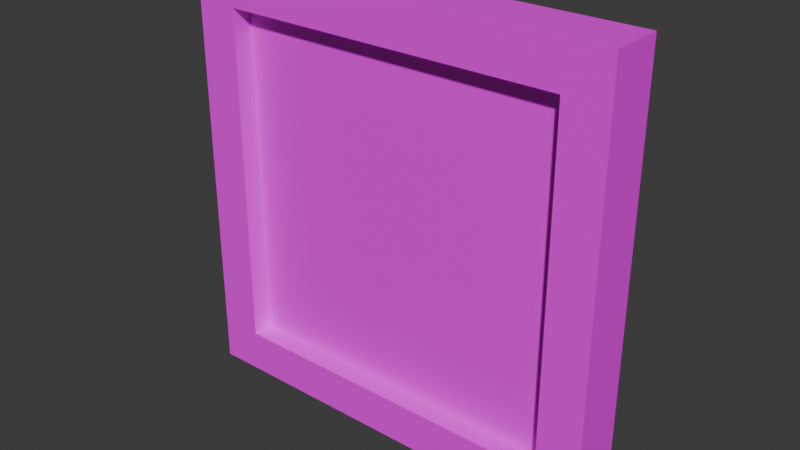 # Source: Barrier.blend  (saved by Blender 4.0.36; exported with 4.5.12 LTS)
import bpy
from mathutils import Matrix  # noqa: F401  (used for matrix-valued properties, if any)

bpy.ops.wm.read_factory_settings(use_empty=True)
scene = bpy.context.scene
scene.name = 'Scene'

# ---- collections
col_collection = bpy.data.collections.new('Collection'); scene.collection.children.link(col_collection)

# ---- images (referenced by path relative to the original .blend; pixels are not part of the script)
import os
ASSET_DIR = os.environ.get("B2B_ASSET_DIR", "")  # directory of the original .blend (textures are referenced by path, not embedded)
HERE = os.path.dirname(os.path.abspath(__file__))  # packed textures are extracted next to this script under _unpacked/

def load_image(name, relpath, width, height, colorspace="sRGB"):
    """Load a texture the original file referenced (path relative to the .blend, or extracted next to this script)."""
    p = next((c for c in (os.path.join(HERE, relpath), os.path.join(ASSET_DIR, relpath)) if relpath and os.path.exists(c)), "")
    if p:
        img = bpy.data.images.load(p, check_existing=True)
        img.name = name
    else:  # same state as the original file: an image datablock whose file is absent (Cycles renders it pink)
        img = bpy.data.images.new(name, width, height)
        img.source = "FILE"
        img.filepath = "//" + (relpath or name)
    img.colorspace_settings.name = colorspace
    return img
img_woodalbedo_64_png = load_image('WoodAlbedo_64.png', 'WoodAlbedo_64.png', 1024, 1024, 'sRGB')

# ---- materials (node trees are filled in below, after node groups)
mat_wood = bpy.data.materials.new('Wood')
mat_wood.alpha_threshold = 0.0
mat_wood.use_transparent_shadow = False
mat_wood.roughness = 0.5
mat_wood.line_color = (0.0, 0.0, 0.0, 1.0)

# ---- material node trees
mat_wood.use_nodes = True; mat_wood.node_tree.nodes.clear()
_N = mat_wood.node_tree.nodes; _L = mat_wood.node_tree.links
n0 = _N.new('ShaderNodeOutputMaterial'); n0.name = 'Material Output'; n0.location = (300, 300)
n1 = _N.new('ShaderNodeBsdfPrincipled'); n1.name = 'Principled BSDF'; n1.location = (10, 300)
n1.inputs[3].default_value = 1.45
n2 = _N.new('ShaderNodeMapping'); n2.name = 'Mapping'; n2.location = (-784, 269)
n3 = _N.new('ShaderNodeTexCoord'); n3.name = 'Texture Coordinate'; n3.location = (-964, 269)
n4 = _N.new('ShaderNodeTexImage'); n4.name = 'Image Texture'; n4.location = (-604, 309)
n4.image = img_woodalbedo_64_png
n4.interpolation = 'Closest'
_L.new(n1.outputs[0], n0.inputs[0])
_L.new(n2.outputs[0], n4.inputs[0])
_L.new(n3.outputs[2], n2.inputs[0])
_L.new(n4.outputs[0], n1.inputs[0])
n0.is_active_output = True

# ---- world
world_world = bpy.data.worlds.new('World'); scene.world = world_world
world_world.use_nodes = True; world_world.node_tree.nodes.clear()
_N = world_world.node_tree.nodes; _L = world_world.node_tree.links
n0 = _N.new('ShaderNodeOutputWorld'); n0.name = 'World Output'; n0.location = (300, 300)
n1 = _N.new('ShaderNodeBackground'); n1.name = 'Background'; n1.location = (10, 300)
n1.inputs[0].default_value = (0.05088, 0.05088, 0.05088, 1.0)
_L.new(n1.outputs[0], n0.inputs[0])
n0.is_active_output = True
world_world.color = (0.05088, 0.05088, 0.05088)
world_world.use_sun_shadow = False
world_world.sun_shadow_jitter_overblur = 0.0

# ---- meshes
me_cube_001 = bpy.data.meshes.new('Cube.001')
me_cube_001.from_pydata([(0.4, 0.01562, 0.9), (0.4, 0.01562, 0.1), (0.4, -0.01562, 0.9), (0.4, -0.01562, 0.1), (-0.4, 0.01562, 0.1), (-0.4, -0.01562, 0.9), (-0.4, -0.01562, 0.1), (-0.4, 0.01562, 0.9), (0.5, 0.0625, 0.0), (0.5, -0.0625, 0.0), (-0.5, -0.0625, 0.0), (-0.5, 0.0625, 1.0), (0.5, 0.0625, 1.0), (-0.5, 0.0625, 0.0), (0.5, -0.0625, 1.0), (-0.5, -0.0625, 1.0), (0.4, 0.0625, 0.1), (0.4, -0.0625, 0.1), (-0.4, -0.0625, 0.1), (-0.4, 0.0625, 0.9), (0.4, 0.0625, 0.9), (-0.4, 0.0625, 0.1), (0.4, -0.0625, 0.9), (-0.4, -0.0625, 0.9)], [], [(16, 20, 12, 8), (13, 8, 9, 10), (13, 10, 15, 11), (8, 12, 14, 9), (12, 11, 15, 14), (4, 7, 0, 1), (22, 17, 9, 14), (19, 21, 13, 11), (17, 18, 10, 9), (20, 19, 11, 12), (21, 16, 8, 13), (23, 22, 14, 15), (18, 23, 15, 10), (1, 0, 20, 16), (2, 3, 17, 22), (7, 4, 21, 19), (3, 6, 18, 17), (0, 7, 19, 20), (4, 1, 16, 21), (5, 2, 22, 23), (6, 5, 23, 18), (3, 2, 5, 6)])
_uv = me_cube_001.uv_layers.new(name='UVMap')
_uv.uv.foreach_set('vector', [0.9477, 0.5547, 0.9477, 0.05973, 1.01, -0.002148, 1.01, 0.6166, 0.1667, 0.9853, 0.1667, 0.4933, 0.2282, 0.4933, 0.2282, 0.9853, 0.3012, 0.3409, 0.3627, 0.3409, 0.3627, 0.833, 0.3012, 0.833, 0.5191, 0.5042, 0.5191, 0.9963, 0.4576, 0.9963, 0.4576, 0.5042, 0.2905, 0.4933, 0.2905, 0.9853, 0.229, 0.9853, 0.229, 0.4933, 0.04843, 0.4463, 0.04843, 0.0527, 0.3915, 0.0527, 0.3915, 0.4463, 0.9456, 0.5572, 0.9456, 0.06219, 1.007, 0.000313, 1.007, 0.6191, 0.9456, 0.5572, 0.9456, 0.06219, 1.007, 0.000313, 1.007, 0.6191, 0.9456, 0.5572, 0.9456, 0.06219, 1.007, 0.000313, 1.007, 0.6191, 0.9477, 0.5547, 0.9477, 0.05973, 1.01, -0.002148, 1.01, 0.6166, 0.9456, 0.5572, 0.9456, 0.06219, 1.007, 0.000313, 1.007, 0.6191, 0.9456, 0.5572, 0.9456, 0.06219, 1.007, 0.000313, 1.007, 0.6191, 0.9477, 0.5547, 0.9477, 0.05973, 1.01, -0.002148, 1.01, 0.6166, 0.3915, 0.4463, 0.3915, 0.0527, 0.3915, 0.0527, 0.3915, 0.4463, 0.5617, 0.0527, 0.5617, 0.4463, 0.5617, 0.4463, 0.5617, 0.0527, 0.04843, 0.0527, 0.04843, 0.4463, 0.04843, 0.4463, 0.04843, 0.0527, 0.5617, 0.4463, 0.9097, 0.4463, 0.9097, 0.4463, 0.5617, 0.4463, 0.3915, 0.0527, 0.04843, 0.0527, 0.04843, 0.0527, 0.3915, 0.0527, 0.04843, 0.4463, 0.3915, 0.4463, 0.3915, 0.4463, 0.04843, 0.4463, 0.9097, 0.0527, 0.5617, 0.0527, 0.5617, 0.0527, 0.9097, 0.0527, 0.9097, 0.4463, 0.9097, 0.0527, 0.9097, 0.0527, 0.9097, 0.4463, 0.5617, 0.4463, 0.5617, 0.0527, 0.9097, 0.0527, 0.9097, 0.4463])
me_cube_001.materials.append(mat_wood)
me_cube_001.use_mirror_vertex_groups = False
me_cube_001.update()

# ---- objects
ob_barrier = bpy.data.objects.new('Barrier', me_cube_001)

# ---- transforms, parenting, visibility, modifiers, constraints
ob_barrier.location = (0.0, 0.0, 0.0)
ob_barrier.lock_rotations_4d = False
ob_barrier.empty_display_type = 'ARROWS'
ob_barrier.lineart.crease_threshold = 0.0

# ---- collection membership
col_collection.objects.link(ob_barrier)

# ---- scene / render settings (as saved in the file)
scene.frame_start = 1; scene.frame_end = 250; scene.frame_set(1)
scene.render.engine = 'BLENDER_EEVEE_NEXT'
scene.cycles.sampling_pattern = 'TABULATED_SOBOL'
bpy.context.view_layer.update()

# ---- added for rendering (the .blend has no active camera and no usable light): camera, sun
cam_auto = bpy.data.cameras.new('AutoCamera')
cam_auto.lens = 50.0
cam_auto.sensor_width = 36.0
cam_auto.clip_end = 1000.0
ob_auto_camera = bpy.data.objects.new('AutoCamera', cam_auto)
scene.collection.objects.link(ob_auto_camera)
ob_auto_camera.location = (1.31357, -1.57628, 1.55085)
ob_auto_camera.rotation_euler = (1.09748, -7.21219e-08, 0.694738)
scene.camera = ob_auto_camera
light_auto_sun = bpy.data.lights.new('AutoSun', 'SUN')
light_auto_sun.energy = 3.0
light_auto_sun.angle = 0.0523599
ob_auto_sun = bpy.data.objects.new('AutoSun', light_auto_sun)
scene.collection.objects.link(ob_auto_sun)
ob_auto_sun.rotation_euler = (0.872665, 0.174533, 0.523599)
bpy.context.view_layer.update()
